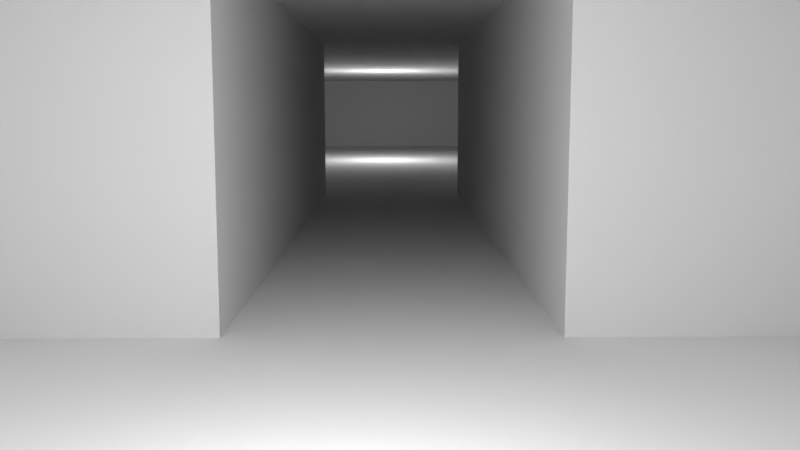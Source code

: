 # Source: level1.blend  (saved by Blender 2.79.0; exported with 4.5.12 LTS)
import bpy
from mathutils import Matrix  # noqa: F401  (used for matrix-valued properties, if any)

bpy.ops.wm.read_factory_settings(use_empty=True)
scene = bpy.context.scene
scene.name = 'Scene'

# ---- collections
col_collection_1 = bpy.data.collections.new('Collection 1'); scene.collection.children.link(col_collection_1)

# ---- materials (node trees are filled in below, after node groups)
mat_ceiling_floor = bpy.data.materials.new('Ceiling/Floor')
mat_ceiling_floor.alpha_threshold = 0.0
mat_ceiling_floor.use_transparent_shadow = False
mat_ceiling_floor.roughness = 0.5
mat_floor = bpy.data.materials.new('Floor')
mat_floor.alpha_threshold = 0.0
mat_floor.use_transparent_shadow = False
mat_floor.preview_render_type = 'FLAT'
mat_floor.roughness = 0.5

# ---- material node trees

# ---- world
world_world = bpy.data.worlds.new('World'); scene.world = world_world
world_world.color = (0.05088, 0.05088, 0.05088)
world_world.use_sun_shadow = False
world_world.sun_shadow_jitter_overblur = 0.0
world_world.cycles.sampling_method = 'MANUAL'

# ---- cameras
cam_camera = bpy.data.cameras.new('Camera')
cam_camera.clip_end = 100.0
cam_camera.lens = 35.0
cam_camera.sensor_width = 32.0
cam_camera.sensor_height = 18.0
cam_camera.ortho_scale = 7.314
cam_camera.dof.focus_distance = 0.0
cam_camera.dof.aperture_fstop = 128.0

# ---- lights
light_lamp_000 = bpy.data.lights.new('Lamp.000', 'POINT')
light_lamp_000.transmission_factor = 0.0
light_lamp_000.cutoff_distance = 30.0
light_lamp_000.energy = 100.0
light_lamp_000.shadow_buffer_clip_start = 1.001
light_lamp_000.shadow_soft_size = 0.1
light_lamp_000.shadow_maximum_resolution = 0.006
light_lamp_000.use_absolute_resolution = True
light_lamp_001 = bpy.data.lights.new('Lamp.001', 'POINT')
light_lamp_001.transmission_factor = 0.0
light_lamp_001.cutoff_distance = 30.0
light_lamp_001.energy = 100.0
light_lamp_001.shadow_buffer_clip_start = 1.001
light_lamp_001.shadow_soft_size = 0.1
light_lamp_001.shadow_maximum_resolution = 0.006
light_lamp_001.use_absolute_resolution = True

# ---- meshes
me_sector_025 = bpy.data.meshes.new('sector.025')
me_sector_025.from_pydata([(-3.0, -3.0, 2.5), (3.0, -3.0, 2.5), (-3.0, 3.0, 2.5), (3.0, 3.0, 2.5), (3.0, -1.11, 2.5), (3.0, 1.11, 2.5), (12.23, -1.11, 2.5), (12.23, 1.11, 2.5), (12.23, 8.385, 2.5), (12.23, -8.385, 2.5), (31.32, -8.385, 2.5), (31.32, 8.385, 2.5), (-3.0, -3.0, 0.0), (3.0, -3.0, 0.0), (-3.0, 3.0, 0.0), (3.0, 3.0, 0.0), (3.0, -1.11, 0.0), (3.0, 1.11, 0.0), (12.23, -1.11, 0.0), (12.23, 1.11, 0.0), (12.23, 8.385, 0.0), (12.23, -8.385, 0.0), (31.32, -8.385, 0.0), (31.32, 8.385, 0.0)], [], [(0, 2, 3, 1), (3, 5, 4, 1), (5, 7, 6, 4), (7, 8, 9, 6), (8, 11, 10, 9), (12, 13, 15, 14), (15, 13, 16, 17), (17, 16, 18, 19), (19, 18, 21, 20), (20, 21, 22, 23), (0, 12, 14, 2), (1, 13, 12, 0), (2, 14, 15, 3), (3, 15, 17, 5), (4, 16, 13, 1), (5, 17, 19, 7), (6, 18, 16, 4), (9, 21, 18, 6), (7, 19, 20, 8), (10, 22, 21, 9), (8, 20, 23, 11), (11, 23, 22, 10)])
me_sector_025.polygons.foreach_set('material_index', [0, 0, 0, 0, 0, 1, 1, 1, 1, 1, 0, 0, 0, 0, 0, 0, 0, 0, 0, 0, 0, 0])
_uv = me_sector_025.uv_layers.new(name='UVMap')
_uv.uv.foreach_set('vector', [-3.0, 3.0, -3.0, -3.0, 3.0, -3.0, 3.0, 3.0, 3.0, 2.5, 1.11, 2.5, -1.11, 2.5, -3.0, 2.5, 3.0, -1.11, 12.23, -1.11, 12.23, 1.11, 3.0, 1.11, 1.11, 2.5, 8.385, 2.5, -8.385, 2.5, -1.11, 2.5, 12.23, -8.385, 31.32, -8.385, 31.32, 8.385, 12.23, 8.385, -3.0, -3.0, 3.0, -3.0, 3.0, 3.0, -3.0, 3.0, 3.0, 0.0, -3.0, 0.0, -1.11, 0.0, 1.11, 0.0, 3.0, 1.11, 3.0, -1.11, 12.23, -1.11, 12.23, 1.11, 1.11, 0.0, -1.11, 0.0, -8.385, 0.0, 8.385, 0.0, 12.23, 8.385, 12.23, -8.385, 31.32, -8.385, 31.32, 8.385, -3.0, 2.5, -3.0, 0.0, 3.0, 0.0, 3.0, 2.5, -3.0, 2.5, -3.0, 0.0, 3.0, 0.0, 3.0, 2.5, -3.0, 2.5, -3.0, 0.0, 3.0, 0.0, 3.0, 2.5, -3.0, 2.5, -3.0, 0.0, -1.11, 0.0, -1.11, 2.5, 1.11, 2.5, 1.11, 0.0, 3.0, 0.0, 3.0, 2.5, 3.0, 2.5, 3.0, 0.0, 12.23, 0.0, 12.23, 2.5, -12.23, 2.5, -12.23, 0.0, -3.0, 0.0, -3.0, 2.5, -8.385, 2.5, -8.385, 0.0, -1.11, 0.0, -1.11, 2.5, 1.11, 2.5, 1.11, 0.0, 8.385, 0.0, 8.385, 2.5, -31.32, 2.5, -31.32, 0.0, -12.23, 0.0, -12.23, 2.5, 12.23, 2.5, 12.23, 0.0, 31.32, 0.0, 31.32, 2.5, -8.385, 2.5, -8.385, 0.0, 8.385, 0.0, 8.385, 2.5])
me_sector_025.materials.append(mat_ceiling_floor)
me_sector_025.materials.append(mat_floor)
me_sector_025.use_remesh_preserve_volume = False
me_sector_025.use_remesh_preserve_attributes = False
me_sector_025.use_mirror_vertex_groups = False
me_sector_025.update()
me_sector_009 = bpy.data.meshes.new('sector.009')
me_sector_009.from_pydata([(-3.0, -3.0, 0.0), (3.0, -3.0, 0.0), (-3.0, 3.0, 0.0), (3.0, 3.0, 0.0), (3.0, -1.11, 0.0), (3.0, 1.11, 0.0), (12.23, -1.11, 0.0), (12.23, 1.11, 0.0), (12.23, 8.385, 0.0), (12.23, -8.385, 0.0), (31.32, -8.385, 0.0), (31.32, 8.385, 0.0)], [], [(0, 1, 3, 2), (3, 1, 4, 5), (5, 4, 6, 7), (7, 6, 9, 8), (8, 9, 10, 11)])
me_sector_009.materials.append(mat_ceiling_floor)
me_sector_009.materials.append(mat_floor)
me_sector_009.materials.append(mat_ceiling_floor)
me_sector_009.use_remesh_preserve_volume = False
me_sector_009.use_remesh_preserve_attributes = False
me_sector_009.use_mirror_vertex_groups = False
me_sector_009.update()

# ---- objects
ob_empty_005 = bpy.data.objects.new('Empty.005', None)
ob_empty_003 = bpy.data.objects.new('Empty.003', None)
ob_empty_001 = bpy.data.objects.new('Empty.001', None)
ob_empty_008 = bpy.data.objects.new('Empty.008', None)
ob_lamp_000 = bpy.data.objects.new('Lamp.000', light_lamp_000)
ob_lamp_001 = bpy.data.objects.new('Lamp.001', light_lamp_001)
ob_empty_007 = bpy.data.objects.new('Empty.007', None)
ob_empty_004 = bpy.data.objects.new('Empty.004', None)
ob_empty_002 = bpy.data.objects.new('Empty.002', None)
ob_empty = bpy.data.objects.new('Empty', None)
ob_map = bpy.data.objects.new('Map', me_sector_025)
ob_sector = bpy.data.objects.new('sector', me_sector_009)
ob_camera = bpy.data.objects.new('Camera', cam_camera)

# ---- transforms, parenting, visibility, modifiers, constraints
ob_empty_005.location = (21.21, -4.43, 1.181)
ob_empty_005.empty_image_offset = (0.0, 0.0)
ob_empty_005.lineart.crease_threshold = 0.0
ob_empty_003.location = (21.21, 4.249, 1.181)
ob_empty_003.empty_image_offset = (0.0, 0.0)
ob_empty_003.lineart.crease_threshold = 0.0
ob_empty_001.location = (26.82, 4.249, 1.181)
ob_empty_001.empty_image_offset = (0.0, 0.0)
ob_empty_001.lineart.crease_threshold = 0.0
ob_empty_008.location = (17.67, 2.114, 0.5522)
ob_empty_008.empty_image_offset = (0.0, 0.0)
ob_empty_008.lineart.crease_threshold = 0.0
ob_lamp_000.location = (22.42, 0.2027, 1.367)
ob_lamp_000.rotation_euler = (0.6503, 0.05522, 1.866)
ob_lamp_000.lock_rotations_4d = False
ob_lamp_000.empty_display_type = 'ARROWS'
ob_lamp_000.color = (0.0, 0.0, 0.0, 0.0)
ob_lamp_000.lineart.crease_threshold = 0.0
ob_lamp_001.location = (0.02824, 0.2027, 1.367)
ob_lamp_001.rotation_euler = (0.6503, 0.05522, 1.866)
ob_lamp_001.lock_rotations_4d = False
ob_lamp_001.empty_display_type = 'ARROWS'
ob_lamp_001.color = (0.0, 0.0, 0.0, 0.0)
ob_lamp_001.lineart.crease_threshold = 0.0
ob_empty_007.location = (-0.6809, 2.114, 0.5522)
ob_empty_007.empty_image_offset = (0.0, 0.0)
ob_empty_007.lineart.crease_threshold = 0.0
ob_empty_004.location = (26.82, -3.716, 1.181)
ob_empty_004.empty_image_offset = (0.0, 0.0)
ob_empty_004.lineart.crease_threshold = 0.0
ob_empty_002.location = (-0.6809, -1.947, 0.6022)
ob_empty_002.empty_image_offset = (0.0, 0.0)
ob_empty_002.lineart.crease_threshold = 0.0
ob_empty.location = (-0.6809, -0.05641, 1.181)
ob_empty.empty_image_offset = (0.0, 0.0)
ob_empty.lineart.crease_threshold = 0.0
ob_map.location = (0.0, 0.0, 0.0)
ob_map.hide_select = True
ob_map.lineart.crease_threshold = 0.0
ob_sector.location = (0.0, 0.0, 0.0)
ob_sector.hide_render = True
ob_sector.display_type = 'WIRE'
ob_sector.lineart.crease_threshold = 0.0
_m = ob_sector.modifiers.new('Solidify', 'SOLIDIFY')
_m.thickness = 2.5
_m.offset = 1.0
_m.material_offset = 1
_m.material_offset_rim = 2
_m.use_even_offset = True
_m.use_quality_normals = True
_m.nonmanifold_thickness_mode = 'FIXED'
_m.nonmanifold_merge_threshold = 0.0003
ob_camera.location = (-2.489, 0.007715, 1.465)
ob_camera.rotation_euler = (1.438, 3.794e-05, -1.581)
ob_camera.lock_rotations_4d = False
ob_camera.empty_display_type = 'ARROWS'
ob_camera.color = (0.0, 0.0, 0.0, 0.0)
ob_camera.display_type = 'WIRE'
ob_camera.lineart.crease_threshold = 0.0

# ---- collection membership
col_collection_1.objects.link(ob_empty_005)
col_collection_1.objects.link(ob_empty_003)
col_collection_1.objects.link(ob_empty_001)
col_collection_1.objects.link(ob_empty_008)
col_collection_1.objects.link(ob_lamp_000)
col_collection_1.objects.link(ob_lamp_001)
col_collection_1.objects.link(ob_empty_007)
col_collection_1.objects.link(ob_empty_004)
col_collection_1.objects.link(ob_empty_002)
col_collection_1.objects.link(ob_empty)
col_collection_1.objects.link(ob_map)
col_collection_1.objects.link(ob_sector)
col_collection_1.objects.link(ob_camera)

# ---- scene / render settings (as saved in the file)
scene.camera = ob_camera
scene.frame_start = 1; scene.frame_end = 250; scene.frame_set(290)
scene.render.engine = 'BLENDER_EEVEE_NEXT'
scene.render.resolution_percentage = 50
scene.render.dither_intensity = 0.0
scene.cycles.use_denoising = False
scene.cycles.samples = 128
scene.cycles.sampling_pattern = 'TABULATED_SOBOL'
scene.cycles.use_adaptive_sampling = False
scene.cycles.use_light_tree = False
scene.cycles.blur_glossy = 0.0
scene.cycles.sample_clamp_indirect = 0.0
scene.view_settings.view_transform = 'Standard'
bpy.context.view_layer.update()
